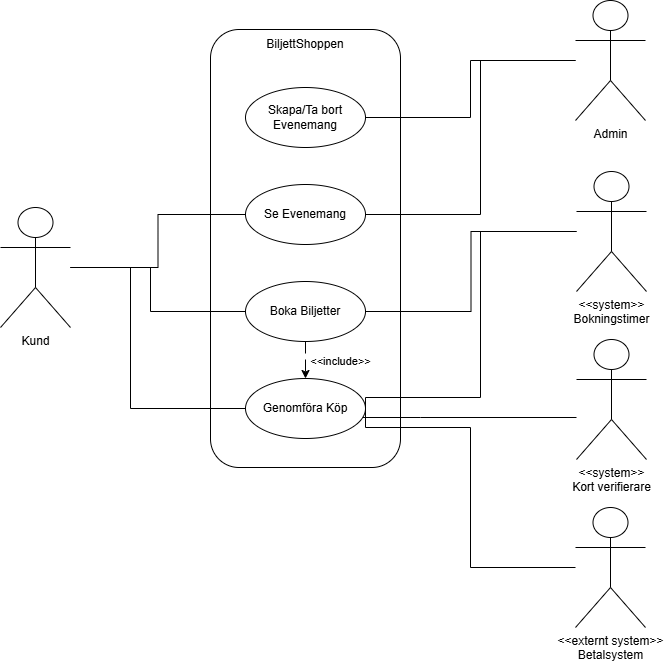

The diagram above was exported from draw.io. Its source (the exported page's mxGraphModel, read from the mxfile embedded in the PNG):
<mxGraphModel dx="1303" dy="1872" grid="1" gridSize="10" guides="1" tooltips="1" connect="1" arrows="1" fold="1" page="1" pageScale="1" pageWidth="827" pageHeight="1169" math="0" shadow="0">
  <root>
    <mxCell id="0" />
    <mxCell id="1" parent="0" />
    <mxCell id="rXrB6IUs1xaE7m_Xf8C2-1" value="" style="rounded=1;whiteSpace=wrap;html=1;" vertex="1" parent="1">
      <mxGeometry x="280" y="-108" width="190" height="438" as="geometry" />
    </mxCell>
    <mxCell id="rXrB6IUs1xaE7m_Xf8C2-2" value="BiljettShoppen" style="text;html=1;whiteSpace=wrap;strokeColor=none;fillColor=none;align=center;verticalAlign=middle;rounded=0;" vertex="1" parent="1">
      <mxGeometry x="345" y="-108" width="60" height="30" as="geometry" />
    </mxCell>
    <mxCell id="rXrB6IUs1xaE7m_Xf8C2-38" style="edgeStyle=orthogonalEdgeStyle;rounded=0;orthogonalLoop=1;jettySize=auto;html=1;endArrow=none;endFill=0;" edge="1" parent="1" source="rXrB6IUs1xaE7m_Xf8C2-4" target="rXrB6IUs1xaE7m_Xf8C2-9">
      <mxGeometry relative="1" as="geometry" />
    </mxCell>
    <mxCell id="rXrB6IUs1xaE7m_Xf8C2-39" style="edgeStyle=orthogonalEdgeStyle;rounded=0;orthogonalLoop=1;jettySize=auto;html=1;endArrow=none;endFill=0;" edge="1" parent="1" source="rXrB6IUs1xaE7m_Xf8C2-4" target="rXrB6IUs1xaE7m_Xf8C2-12">
      <mxGeometry relative="1" as="geometry">
        <Array as="points">
          <mxPoint x="220" y="130" />
          <mxPoint x="220" y="174" />
        </Array>
      </mxGeometry>
    </mxCell>
    <mxCell id="rXrB6IUs1xaE7m_Xf8C2-40" style="edgeStyle=orthogonalEdgeStyle;rounded=0;orthogonalLoop=1;jettySize=auto;html=1;entryX=0;entryY=0.5;entryDx=0;entryDy=0;endArrow=none;endFill=0;" edge="1" parent="1" source="rXrB6IUs1xaE7m_Xf8C2-4" target="rXrB6IUs1xaE7m_Xf8C2-15">
      <mxGeometry relative="1" as="geometry">
        <Array as="points">
          <mxPoint x="200" y="130" />
          <mxPoint x="200" y="271" />
        </Array>
      </mxGeometry>
    </mxCell>
    <mxCell id="rXrB6IUs1xaE7m_Xf8C2-4" value="Kund&lt;div&gt;&lt;br&gt;&lt;/div&gt;" style="shape=umlActor;verticalLabelPosition=bottom;verticalAlign=top;html=1;outlineConnect=0;" vertex="1" parent="1">
      <mxGeometry x="70" y="70" width="70" height="120" as="geometry" />
    </mxCell>
    <mxCell id="rXrB6IUs1xaE7m_Xf8C2-9" value="Se Evenemang" style="ellipse;whiteSpace=wrap;html=1;" vertex="1" parent="1">
      <mxGeometry x="315" y="47" width="120" height="60" as="geometry" />
    </mxCell>
    <mxCell id="rXrB6IUs1xaE7m_Xf8C2-18" value="&amp;lt;&amp;lt;include&amp;gt;&amp;gt;" style="edgeStyle=orthogonalEdgeStyle;rounded=0;orthogonalLoop=1;jettySize=auto;html=1;dashed=1;dashPattern=12 12;" edge="1" parent="1" source="rXrB6IUs1xaE7m_Xf8C2-12" target="rXrB6IUs1xaE7m_Xf8C2-15">
      <mxGeometry x="0.2093" y="35" relative="1" as="geometry">
        <mxPoint as="offset" />
      </mxGeometry>
    </mxCell>
    <mxCell id="rXrB6IUs1xaE7m_Xf8C2-12" value="Boka Biljetter" style="ellipse;whiteSpace=wrap;html=1;" vertex="1" parent="1">
      <mxGeometry x="315" y="144" width="120" height="60" as="geometry" />
    </mxCell>
    <mxCell id="rXrB6IUs1xaE7m_Xf8C2-15" value="Genomföra&lt;span style=&quot;background-color: transparent; color: light-dark(rgb(0, 0, 0), rgb(255, 255, 255));&quot;&gt;&amp;nbsp;Köp&lt;/span&gt;" style="ellipse;whiteSpace=wrap;html=1;" vertex="1" parent="1">
      <mxGeometry x="315" y="241" width="120" height="60" as="geometry" />
    </mxCell>
    <mxCell id="rXrB6IUs1xaE7m_Xf8C2-33" style="edgeStyle=orthogonalEdgeStyle;rounded=0;orthogonalLoop=1;jettySize=auto;html=1;endArrow=none;endFill=0;" edge="1" parent="1" source="rXrB6IUs1xaE7m_Xf8C2-23" target="rXrB6IUs1xaE7m_Xf8C2-31">
      <mxGeometry relative="1" as="geometry" />
    </mxCell>
    <mxCell id="rXrB6IUs1xaE7m_Xf8C2-34" style="edgeStyle=orthogonalEdgeStyle;rounded=0;orthogonalLoop=1;jettySize=auto;html=1;entryX=1;entryY=0.5;entryDx=0;entryDy=0;endArrow=none;endFill=0;" edge="1" parent="1" source="rXrB6IUs1xaE7m_Xf8C2-23" target="rXrB6IUs1xaE7m_Xf8C2-9">
      <mxGeometry relative="1" as="geometry">
        <Array as="points">
          <mxPoint x="550" y="-77" />
          <mxPoint x="550" y="77" />
        </Array>
      </mxGeometry>
    </mxCell>
    <mxCell id="rXrB6IUs1xaE7m_Xf8C2-23" value="&lt;div&gt;Admin&lt;/div&gt;" style="shape=umlActor;verticalLabelPosition=bottom;verticalAlign=top;html=1;outlineConnect=0;" vertex="1" parent="1">
      <mxGeometry x="645" y="-137" width="70" height="120" as="geometry" />
    </mxCell>
    <mxCell id="rXrB6IUs1xaE7m_Xf8C2-35" style="edgeStyle=orthogonalEdgeStyle;rounded=0;orthogonalLoop=1;jettySize=auto;html=1;endArrow=none;endFill=0;" edge="1" parent="1" source="rXrB6IUs1xaE7m_Xf8C2-24" target="rXrB6IUs1xaE7m_Xf8C2-12">
      <mxGeometry relative="1" as="geometry" />
    </mxCell>
    <mxCell id="rXrB6IUs1xaE7m_Xf8C2-36" style="edgeStyle=orthogonalEdgeStyle;rounded=0;orthogonalLoop=1;jettySize=auto;html=1;entryX=1;entryY=0.5;entryDx=0;entryDy=0;startArrow=none;startFill=0;endArrow=none;endFill=0;" edge="1" parent="1" source="rXrB6IUs1xaE7m_Xf8C2-24" target="rXrB6IUs1xaE7m_Xf8C2-15">
      <mxGeometry relative="1" as="geometry">
        <Array as="points">
          <mxPoint x="550" y="94" />
          <mxPoint x="550" y="260" />
          <mxPoint x="435" y="260" />
        </Array>
      </mxGeometry>
    </mxCell>
    <mxCell id="rXrB6IUs1xaE7m_Xf8C2-24" value="&lt;div&gt;&amp;lt;&amp;lt;system&amp;gt;&amp;gt;&lt;/div&gt;&lt;div&gt;Bokningstimer&lt;/div&gt;&lt;div&gt;&lt;br&gt;&lt;/div&gt;" style="shape=umlActor;verticalLabelPosition=bottom;verticalAlign=top;html=1;outlineConnect=0;" vertex="1" parent="1">
      <mxGeometry x="646" y="34" width="70" height="120" as="geometry" />
    </mxCell>
    <mxCell id="rXrB6IUs1xaE7m_Xf8C2-37" style="edgeStyle=orthogonalEdgeStyle;rounded=0;orthogonalLoop=1;jettySize=auto;html=1;endArrow=none;endFill=0;" edge="1" parent="1" source="rXrB6IUs1xaE7m_Xf8C2-25" target="rXrB6IUs1xaE7m_Xf8C2-15">
      <mxGeometry relative="1" as="geometry">
        <Array as="points">
          <mxPoint x="490" y="280" />
          <mxPoint x="490" y="280" />
        </Array>
      </mxGeometry>
    </mxCell>
    <mxCell id="rXrB6IUs1xaE7m_Xf8C2-25" value="&lt;div&gt;&amp;lt;&amp;lt;system&amp;gt;&amp;gt;&lt;/div&gt;&lt;div&gt;Kort verifierare&lt;/div&gt;" style="shape=umlActor;verticalLabelPosition=bottom;verticalAlign=top;html=1;outlineConnect=0;" vertex="1" parent="1">
      <mxGeometry x="646" y="202" width="70" height="120" as="geometry" />
    </mxCell>
    <mxCell id="rXrB6IUs1xaE7m_Xf8C2-31" value="Skapa/Ta bort Evenemang" style="ellipse;whiteSpace=wrap;html=1;" vertex="1" parent="1">
      <mxGeometry x="315" y="-50" width="120" height="60" as="geometry" />
    </mxCell>
    <mxCell id="rXrB6IUs1xaE7m_Xf8C2-47" style="edgeStyle=orthogonalEdgeStyle;rounded=0;orthogonalLoop=1;jettySize=auto;html=1;entryX=1;entryY=0.5;entryDx=0;entryDy=0;endArrow=none;endFill=0;" edge="1" parent="1" source="rXrB6IUs1xaE7m_Xf8C2-46" target="rXrB6IUs1xaE7m_Xf8C2-15">
      <mxGeometry relative="1" as="geometry">
        <Array as="points">
          <mxPoint x="540" y="430" />
          <mxPoint x="540" y="290" />
          <mxPoint x="435" y="290" />
        </Array>
      </mxGeometry>
    </mxCell>
    <mxCell id="rXrB6IUs1xaE7m_Xf8C2-46" value="&lt;div&gt;&amp;lt;&amp;lt;externt system&amp;gt;&amp;gt;&lt;/div&gt;&lt;div&gt;Betalsystem&lt;/div&gt;" style="shape=umlActor;verticalLabelPosition=bottom;verticalAlign=top;html=1;outlineConnect=0;" vertex="1" parent="1">
      <mxGeometry x="645" y="370" width="70" height="120" as="geometry" />
    </mxCell>
  </root>
</mxGraphModel>